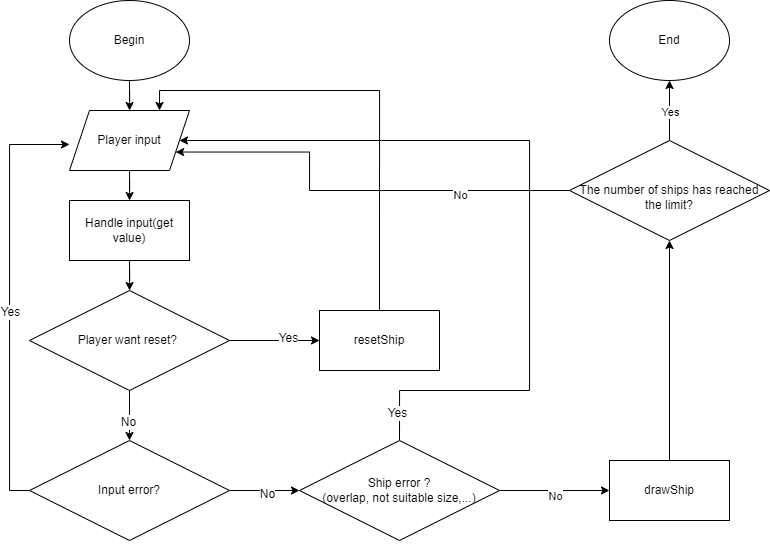

The diagram above was exported from draw.io. Its source (the exported page's mxGraphModel, read from the mxfile embedded in the PNG):
<mxGraphModel dx="1235" dy="1766" grid="1" gridSize="10" guides="1" tooltips="1" connect="1" arrows="1" fold="1" page="1" pageScale="1" pageWidth="850" pageHeight="1100" math="0" shadow="0">
  <root>
    <mxCell id="0" />
    <mxCell id="1" parent="0" />
    <mxCell id="AC5r8WGFymQVPbUB6Mry-12" value="" style="edgeStyle=orthogonalEdgeStyle;rounded=0;orthogonalLoop=1;jettySize=auto;html=1;fontFamily=Helvetica;fontSize=12;fontColor=default;" parent="1" source="AC5r8WGFymQVPbUB6Mry-2" target="AC5r8WGFymQVPbUB6Mry-4" edge="1">
      <mxGeometry relative="1" as="geometry" />
    </mxCell>
    <mxCell id="AC5r8WGFymQVPbUB6Mry-2" value="Begin" style="ellipse;whiteSpace=wrap;html=1;" parent="1" vertex="1">
      <mxGeometry x="260" y="-20" width="120" height="80" as="geometry" />
    </mxCell>
    <mxCell id="AC5r8WGFymQVPbUB6Mry-3" value="End" style="ellipse;whiteSpace=wrap;html=1;" parent="1" vertex="1">
      <mxGeometry x="800" y="-20" width="120" height="80" as="geometry" />
    </mxCell>
    <mxCell id="AC5r8WGFymQVPbUB6Mry-30" value="" style="edgeStyle=orthogonalEdgeStyle;rounded=0;orthogonalLoop=1;jettySize=auto;html=1;fontFamily=Helvetica;fontSize=12;fontColor=default;" parent="1" source="AC5r8WGFymQVPbUB6Mry-4" target="AC5r8WGFymQVPbUB6Mry-29" edge="1">
      <mxGeometry relative="1" as="geometry" />
    </mxCell>
    <mxCell id="AC5r8WGFymQVPbUB6Mry-4" value="Player input" style="shape=parallelogram;perimeter=parallelogramPerimeter;whiteSpace=wrap;html=1;fixedSize=1;" parent="1" vertex="1">
      <mxGeometry x="260" y="90" width="120" height="60" as="geometry" />
    </mxCell>
    <mxCell id="AC5r8WGFymQVPbUB6Mry-48" value="" style="edgeStyle=orthogonalEdgeStyle;rounded=0;orthogonalLoop=1;jettySize=auto;html=1;fontFamily=Helvetica;fontSize=12;fontColor=default;" parent="1" source="AC5r8WGFymQVPbUB6Mry-6" target="AC5r8WGFymQVPbUB6Mry-14" edge="1">
      <mxGeometry relative="1" as="geometry" />
    </mxCell>
    <mxCell id="AC5r8WGFymQVPbUB6Mry-49" value="No" style="edgeLabel;html=1;align=center;verticalAlign=middle;resizable=0;points=[];fontSize=12;fontFamily=Helvetica;fontColor=default;" parent="AC5r8WGFymQVPbUB6Mry-48" connectable="0" vertex="1">
      <mxGeometry x="0.0784" y="-3" relative="1" as="geometry">
        <mxPoint as="offset" />
      </mxGeometry>
    </mxCell>
    <mxCell id="AC5r8WGFymQVPbUB6Mry-6" value="Input error?" style="rhombus;whiteSpace=wrap;html=1;" parent="1" vertex="1">
      <mxGeometry x="220" y="420" width="200" height="100" as="geometry" />
    </mxCell>
    <mxCell id="AC5r8WGFymQVPbUB6Mry-7" style="edgeStyle=orthogonalEdgeStyle;rounded=0;orthogonalLoop=1;jettySize=auto;html=1;exitX=0.5;exitY=1;exitDx=0;exitDy=0;fontFamily=Helvetica;fontSize=12;fontColor=default;" parent="1" source="AC5r8WGFymQVPbUB6Mry-6" target="AC5r8WGFymQVPbUB6Mry-6" edge="1">
      <mxGeometry relative="1" as="geometry" />
    </mxCell>
    <mxCell id="AC5r8WGFymQVPbUB6Mry-53" style="edgeStyle=orthogonalEdgeStyle;rounded=0;orthogonalLoop=1;jettySize=auto;html=1;exitX=0.5;exitY=0;exitDx=0;exitDy=0;entryX=1;entryY=0.5;entryDx=0;entryDy=0;fontFamily=Helvetica;fontSize=12;fontColor=default;" parent="1" source="AC5r8WGFymQVPbUB6Mry-14" target="AC5r8WGFymQVPbUB6Mry-4" edge="1">
      <mxGeometry relative="1" as="geometry">
        <Array as="points">
          <mxPoint x="590" y="370" />
          <mxPoint x="720" y="370" />
          <mxPoint x="720" y="120" />
        </Array>
      </mxGeometry>
    </mxCell>
    <mxCell id="AC5r8WGFymQVPbUB6Mry-54" value="Yes" style="edgeLabel;html=1;align=center;verticalAlign=middle;resizable=0;points=[];fontSize=12;fontFamily=Helvetica;fontColor=default;" parent="AC5r8WGFymQVPbUB6Mry-53" connectable="0" vertex="1">
      <mxGeometry x="-0.9291" y="3" relative="1" as="geometry">
        <mxPoint y="1" as="offset" />
      </mxGeometry>
    </mxCell>
    <mxCell id="cRnxR6luH5tuIQfcusvI-3" style="edgeStyle=orthogonalEdgeStyle;rounded=0;orthogonalLoop=1;jettySize=auto;html=1;exitX=1;exitY=0.5;exitDx=0;exitDy=0;entryX=0;entryY=0.5;entryDx=0;entryDy=0;" edge="1" parent="1" source="AC5r8WGFymQVPbUB6Mry-14" target="AC5r8WGFymQVPbUB6Mry-55">
      <mxGeometry relative="1" as="geometry" />
    </mxCell>
    <mxCell id="cRnxR6luH5tuIQfcusvI-4" value="No" style="edgeLabel;html=1;align=center;verticalAlign=middle;resizable=0;points=[];" vertex="1" connectable="0" parent="cRnxR6luH5tuIQfcusvI-3">
      <mxGeometry x="0.0128" y="-5" relative="1" as="geometry">
        <mxPoint as="offset" />
      </mxGeometry>
    </mxCell>
    <mxCell id="AC5r8WGFymQVPbUB6Mry-14" value="Ship error ?&lt;br&gt;(overlap, not suitable size,...)" style="rhombus;whiteSpace=wrap;html=1;" parent="1" vertex="1">
      <mxGeometry x="490" y="420" width="200" height="100" as="geometry" />
    </mxCell>
    <mxCell id="cRnxR6luH5tuIQfcusvI-8" value="" style="edgeStyle=orthogonalEdgeStyle;rounded=0;orthogonalLoop=1;jettySize=auto;html=1;" edge="1" parent="1" source="AC5r8WGFymQVPbUB6Mry-23" target="AC5r8WGFymQVPbUB6Mry-3">
      <mxGeometry relative="1" as="geometry" />
    </mxCell>
    <mxCell id="cRnxR6luH5tuIQfcusvI-9" value="Yes" style="edgeLabel;html=1;align=center;verticalAlign=middle;resizable=0;points=[];" vertex="1" connectable="0" parent="cRnxR6luH5tuIQfcusvI-8">
      <mxGeometry x="-0.0392" relative="1" as="geometry">
        <mxPoint y="1" as="offset" />
      </mxGeometry>
    </mxCell>
    <mxCell id="AC5r8WGFymQVPbUB6Mry-23" value="&lt;br&gt;The number of ships has reached the limit?" style="rhombus;whiteSpace=wrap;html=1;" parent="1" vertex="1">
      <mxGeometry x="760" y="120" width="200" height="100" as="geometry" />
    </mxCell>
    <mxCell id="AC5r8WGFymQVPbUB6Mry-43" value="" style="edgeStyle=orthogonalEdgeStyle;rounded=0;orthogonalLoop=1;jettySize=auto;html=1;fontFamily=Helvetica;fontSize=12;fontColor=default;" parent="1" source="AC5r8WGFymQVPbUB6Mry-29" target="AC5r8WGFymQVPbUB6Mry-40" edge="1">
      <mxGeometry relative="1" as="geometry" />
    </mxCell>
    <mxCell id="AC5r8WGFymQVPbUB6Mry-29" value="Handle input(get value)" style="rounded=0;whiteSpace=wrap;html=1;strokeColor=default;align=center;verticalAlign=middle;fontFamily=Helvetica;fontSize=12;fontColor=default;fillColor=default;" parent="1" vertex="1">
      <mxGeometry x="260" y="180" width="120" height="60" as="geometry" />
    </mxCell>
    <mxCell id="AC5r8WGFymQVPbUB6Mry-41" value="" style="edgeStyle=orthogonalEdgeStyle;rounded=0;orthogonalLoop=1;jettySize=auto;html=1;fontFamily=Helvetica;fontSize=12;fontColor=default;" parent="1" source="AC5r8WGFymQVPbUB6Mry-40" target="AC5r8WGFymQVPbUB6Mry-6" edge="1">
      <mxGeometry relative="1" as="geometry" />
    </mxCell>
    <mxCell id="AC5r8WGFymQVPbUB6Mry-42" value="No" style="edgeLabel;html=1;align=center;verticalAlign=middle;resizable=0;points=[];fontSize=12;fontFamily=Helvetica;fontColor=default;" parent="AC5r8WGFymQVPbUB6Mry-41" connectable="0" vertex="1">
      <mxGeometry x="0.2797" y="-2" relative="1" as="geometry">
        <mxPoint as="offset" />
      </mxGeometry>
    </mxCell>
    <mxCell id="AC5r8WGFymQVPbUB6Mry-45" value="" style="edgeStyle=orthogonalEdgeStyle;rounded=0;orthogonalLoop=1;jettySize=auto;html=1;fontFamily=Helvetica;fontSize=12;fontColor=default;" parent="1" source="AC5r8WGFymQVPbUB6Mry-40" target="AC5r8WGFymQVPbUB6Mry-44" edge="1">
      <mxGeometry relative="1" as="geometry" />
    </mxCell>
    <mxCell id="AC5r8WGFymQVPbUB6Mry-47" value="Yes" style="edgeLabel;html=1;align=center;verticalAlign=middle;resizable=0;points=[];fontSize=12;fontFamily=Helvetica;fontColor=default;" parent="AC5r8WGFymQVPbUB6Mry-45" connectable="0" vertex="1">
      <mxGeometry x="0.3085" y="3" relative="1" as="geometry">
        <mxPoint as="offset" />
      </mxGeometry>
    </mxCell>
    <mxCell id="AC5r8WGFymQVPbUB6Mry-40" value="Player want reset?&amp;nbsp;" style="rhombus;whiteSpace=wrap;html=1;" parent="1" vertex="1">
      <mxGeometry x="220" y="270" width="200" height="100" as="geometry" />
    </mxCell>
    <mxCell id="AC5r8WGFymQVPbUB6Mry-46" style="edgeStyle=orthogonalEdgeStyle;rounded=0;orthogonalLoop=1;jettySize=auto;html=1;exitX=0.5;exitY=0;exitDx=0;exitDy=0;entryX=0.75;entryY=0;entryDx=0;entryDy=0;fontFamily=Helvetica;fontSize=12;fontColor=default;" parent="1" source="AC5r8WGFymQVPbUB6Mry-44" target="AC5r8WGFymQVPbUB6Mry-4" edge="1">
      <mxGeometry relative="1" as="geometry" />
    </mxCell>
    <mxCell id="AC5r8WGFymQVPbUB6Mry-44" value="resetShip" style="whiteSpace=wrap;html=1;" parent="1" vertex="1">
      <mxGeometry x="510" y="290" width="120" height="60" as="geometry" />
    </mxCell>
    <mxCell id="AC5r8WGFymQVPbUB6Mry-51" style="edgeStyle=orthogonalEdgeStyle;rounded=0;orthogonalLoop=1;jettySize=auto;html=1;exitX=0;exitY=0.5;exitDx=0;exitDy=0;fontFamily=Helvetica;fontSize=12;fontColor=default;" parent="1" source="AC5r8WGFymQVPbUB6Mry-6" edge="1">
      <mxGeometry relative="1" as="geometry">
        <mxPoint x="260" y="124" as="targetPoint" />
        <Array as="points">
          <mxPoint x="200" y="470" />
          <mxPoint x="200" y="124" />
        </Array>
      </mxGeometry>
    </mxCell>
    <mxCell id="AC5r8WGFymQVPbUB6Mry-52" value="Yes" style="edgeLabel;html=1;align=center;verticalAlign=middle;resizable=0;points=[];fontSize=12;fontFamily=Helvetica;fontColor=default;" parent="AC5r8WGFymQVPbUB6Mry-51" connectable="0" vertex="1">
      <mxGeometry x="-0.0677" relative="1" as="geometry">
        <mxPoint as="offset" />
      </mxGeometry>
    </mxCell>
    <mxCell id="cRnxR6luH5tuIQfcusvI-5" style="edgeStyle=orthogonalEdgeStyle;rounded=0;orthogonalLoop=1;jettySize=auto;html=1;exitX=0.5;exitY=0;exitDx=0;exitDy=0;entryX=0.5;entryY=1;entryDx=0;entryDy=0;" edge="1" parent="1" source="AC5r8WGFymQVPbUB6Mry-55" target="AC5r8WGFymQVPbUB6Mry-23">
      <mxGeometry relative="1" as="geometry" />
    </mxCell>
    <mxCell id="AC5r8WGFymQVPbUB6Mry-55" value="drawShip" style="whiteSpace=wrap;html=1;" parent="1" vertex="1">
      <mxGeometry x="800" y="440" width="120" height="60" as="geometry" />
    </mxCell>
    <mxCell id="cRnxR6luH5tuIQfcusvI-6" style="edgeStyle=orthogonalEdgeStyle;rounded=0;orthogonalLoop=1;jettySize=auto;html=1;exitX=0;exitY=0.5;exitDx=0;exitDy=0;entryX=1;entryY=0.75;entryDx=0;entryDy=0;" edge="1" parent="1" source="AC5r8WGFymQVPbUB6Mry-23" target="AC5r8WGFymQVPbUB6Mry-4">
      <mxGeometry relative="1" as="geometry">
        <Array as="points">
          <mxPoint x="500" y="170" />
          <mxPoint x="500" y="132" />
        </Array>
      </mxGeometry>
    </mxCell>
    <mxCell id="cRnxR6luH5tuIQfcusvI-7" value="No" style="edgeLabel;html=1;align=center;verticalAlign=middle;resizable=0;points=[];" vertex="1" connectable="0" parent="cRnxR6luH5tuIQfcusvI-6">
      <mxGeometry x="-0.4931" y="4" relative="1" as="geometry">
        <mxPoint as="offset" />
      </mxGeometry>
    </mxCell>
  </root>
</mxGraphModel>